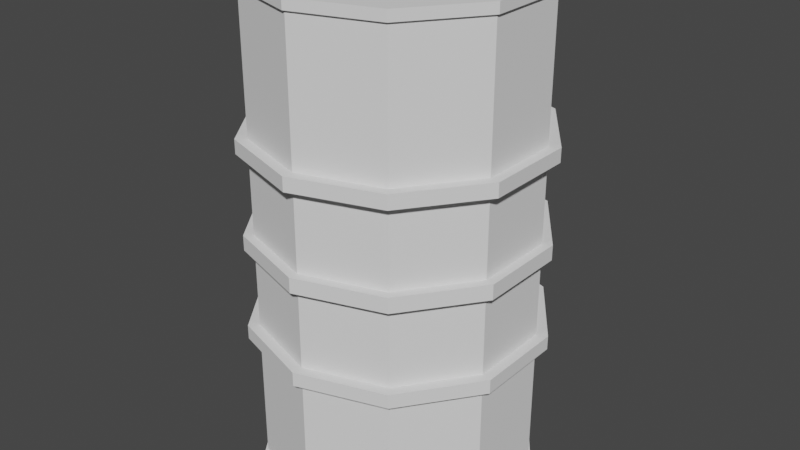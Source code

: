# Source: BarrelMetal1.blend  (saved by Blender 3.1.7; exported with 4.5.12 LTS)
import bpy
from mathutils import Matrix  # noqa: F401  (used for matrix-valued properties, if any)

bpy.ops.wm.read_factory_settings(use_empty=True)
scene = bpy.context.scene
scene.name = 'Scene'

# ---- collections
col_collection = bpy.data.collections.new('Collection'); scene.collection.children.link(col_collection)

# ---- world
world_world = bpy.data.worlds.new('World'); scene.world = world_world
world_world.use_nodes = True; world_world.node_tree.nodes.clear()
_N = world_world.node_tree.nodes; _L = world_world.node_tree.links
n0 = _N.new('ShaderNodeOutputWorld'); n0.name = 'World Output'; n0.location = (300, 300)
n1 = _N.new('ShaderNodeBackground'); n1.name = 'Background'; n1.location = (10, 300)
n1.inputs[0].default_value = (0.05088, 0.05088, 0.05088, 1.0)
_L.new(n1.outputs[0], n0.inputs[0])
n0.is_active_output = True
world_world.color = (0.05088, 0.05088, 0.05088)
world_world.use_sun_shadow = False
world_world.sun_shadow_jitter_overblur = 0.0

# ---- meshes
me_cylinder = bpy.data.meshes.new('Cylinder')
me_cylinder.from_pydata([(3.062e-09, 0.9023, 1.246), (0.5303, 0.73, 1.246), (0.8581, 0.2788, 1.246), (0.8581, -0.2788, 1.246), (0.5303, -0.73, 1.246), (-7.977e-08, -0.9023, 1.246), (-0.5303, -0.73, 1.246), (-0.8581, -0.2788, 1.246), (-0.8581, 0.2788, 1.246), (-0.5303, 0.73, 1.246), (0.5878, 0.809, 1.246), (0.0, 1.0, 1.246), (0.9511, 0.309, 1.246), (0.9511, -0.309, 1.246), (0.5878, -0.809, 1.246), (-8.742e-08, -1.0, 1.246), (-0.5878, -0.809, 1.246), (-0.9511, -0.309, 1.246), (-0.9511, 0.309, 1.246), (-0.5878, 0.809, 1.246), (0.5303, 0.73, 1.187), (6.104e-09, 0.9023, 1.187), (0.8581, 0.2788, 1.187), (0.8581, -0.2788, 1.187), (0.5303, -0.73, 1.187), (-7.673e-08, -0.9023, 1.187), (-0.5303, -0.73, 1.187), (-0.8581, -0.2788, 1.187), (-0.8581, 0.2788, 1.187), (-0.5303, 0.73, 1.187), (0.0, 1.0, 1.195), (0.5878, 0.809, 1.195), (0.9511, 0.309, 1.195), (0.9511, -0.309, 1.195), (0.5878, -0.809, 1.195), (-8.742e-08, -1.0, 1.195), (-0.5878, -0.809, 1.195), (-0.9511, -0.309, 1.195), (-0.9511, 0.309, 1.195), (-0.5878, 0.809, 1.195), (0.5994, 0.825, 1.246), (5.892e-11, 1.02, 1.246), (5.892e-11, 1.02, 1.194), (0.9699, 0.3151, 1.246), (0.9699, -0.3151, 1.246), (0.5994, -0.825, 1.246), (-8.909e-08, -1.02, 1.246), (-0.5994, -0.825, 1.246), (-0.9699, -0.3151, 1.246), (-0.9699, 0.3151, 1.246), (-0.5994, 0.825, 1.246), (0.5994, 0.825, 1.194), (0.9699, 0.3151, 1.194), (0.9699, -0.3151, 1.194), (0.5994, -0.825, 1.194), (-8.909e-08, -1.02, 1.194), (-0.5994, -0.825, 1.194), (-0.9699, -0.3151, 1.194), (-0.9699, 0.3151, 1.194), (-0.5994, 0.825, 1.194), (0.5878, 0.809, 0.5128), (0.5878, 0.809, 0.4467), (0.9511, 0.309, 0.5128), (0.9511, 0.309, 0.4467), (0.9511, -0.309, 0.5128), (0.9511, -0.309, 0.4467), (0.5878, -0.809, 0.5128), (0.5878, -0.809, 0.4467), (-8.742e-08, -1.0, 0.5128), (-8.742e-08, -1.0, 0.4467), (-0.5878, -0.809, 0.5128), (-0.5878, -0.809, 0.4467), (-0.9511, -0.309, 0.5128), (-0.9511, -0.309, 0.4467), (-0.9511, 0.309, 0.5128), (-0.9511, 0.309, 0.4467), (-0.5878, 0.809, 0.5128), (-0.5878, 0.809, 0.4467), (0.0, 1.0, 0.4467), (0.0, 1.0, 0.5128), (0.6364, 0.8759, 0.5155), (0.6364, 0.8759, 0.444), (1.03, 0.3346, 0.5155), (1.03, 0.3346, 0.444), (1.03, -0.3346, 0.5155), (1.03, -0.3346, 0.444), (0.6364, -0.8759, 0.5155), (0.6364, -0.8759, 0.444), (-9.416e-08, -1.083, 0.5155), (-9.416e-08, -1.083, 0.444), (-0.6364, -0.8759, 0.5155), (-0.6364, -0.8759, 0.444), (-1.03, -0.3346, 0.5155), (-1.03, -0.3346, 0.444), (-1.03, 0.3346, 0.5155), (-1.03, 0.3346, 0.444), (-0.6364, 0.8759, 0.5155), (-0.6364, 0.8759, 0.444), (4.928e-10, 1.083, 0.444), (4.928e-10, 1.083, 0.5155), (0.5878, 0.809, 0.03723), (0.9511, 0.309, 0.03723), (0.9511, -0.309, 0.03723), (0.5878, -0.809, 0.03723), (-8.742e-08, -1.0, 0.03723), (-0.5878, -0.809, 0.03723), (-0.9511, -0.309, 0.03723), (-0.9511, 0.309, 0.03723), (-0.5878, 0.809, 0.03723), (0.0, 1.0, 0.03723), (0.6295, 0.8665, 0.03855), (0.6295, 0.8665, 0.0), (1.019, 0.331, 0.03855), (1.019, 0.331, 0.0), (1.019, -0.331, 0.03855), (1.019, -0.331, 0.0), (0.6295, -0.8665, 0.03855), (0.6295, -0.8665, 0.0), (-9.321e-08, -1.071, 0.03855), (-9.321e-08, -1.071, 0.0), (-0.6295, -0.8665, 0.03855), (-0.6295, -0.8665, 0.0), (-1.019, -0.331, 0.03855), (-1.019, -0.331, 0.0), (-1.019, 0.331, 0.03855), (-1.019, 0.331, 0.0), (-0.6295, 0.8665, 0.03855), (-0.6295, 0.8665, 0.0), (4.234e-10, 1.071, 0.0), (4.234e-10, 1.071, 0.03855), (0.6416, 0.0, 1.198), (0.6375, 0.0, 1.21), (0.6261, 0.0, 1.219), (0.6101, 0.0, 1.223), (0.593, 0.0, 1.222), (0.5789, 0.0, 1.215), (0.5709, 0.0, 1.204), (0.5709, 0.0, 1.193), (0.5789, 0.0, 1.182), (0.593, 0.0, 1.175), (0.6101, 0.0, 1.174), (0.6261, 0.0, 1.178), (0.6375, 0.0, 1.187), (0.5997, 0.1153, 1.198), (0.5965, 0.1127, 1.21), (0.5878, 0.1053, 1.219), (0.5755, 0.09502, 1.223), (0.5624, 0.08406, 1.222), (0.5516, 0.07498, 1.215), (0.5455, 0.06985, 1.204), (0.5455, 0.06985, 1.193), (0.5516, 0.07498, 1.182), (0.5624, 0.08406, 1.175), (0.5755, 0.09502, 1.174), (0.5878, 0.1053, 1.178), (0.5965, 0.1127, 1.187), (0.4934, 0.1767, 1.198), (0.4927, 0.1726, 1.21), (0.4907, 0.1614, 1.219), (0.4879, 0.1456, 1.223), (0.485, 0.1288, 1.222), (0.4825, 0.1149, 1.215), (0.4811, 0.107, 1.204), (0.4811, 0.107, 1.193), (0.4825, 0.1149, 1.182), (0.485, 0.1288, 1.175), (0.4879, 0.1456, 1.174), (0.4907, 0.1614, 1.178), (0.4927, 0.1726, 1.187), (0.3726, 0.1553, 1.198), (0.3746, 0.1518, 1.21), (0.3803, 0.1419, 1.219), (0.3883, 0.128, 1.223), (0.3969, 0.1133, 1.222), (0.4039, 0.101, 1.215), (0.4079, 0.09411, 1.204), (0.4079, 0.09411, 1.193), (0.4039, 0.101, 1.182), (0.3969, 0.1133, 1.175), (0.3883, 0.128, 1.174), (0.3803, 0.1419, 1.178), (0.3746, 0.1518, 1.187), (0.2937, 0.06135, 1.198), (0.2976, 0.05995, 1.21), (0.3083, 0.05605, 1.219), (0.3233, 0.05056, 1.223), (0.3394, 0.04473, 1.222), (0.3526, 0.0399, 1.215), (0.3601, 0.03717, 1.204), (0.3601, 0.03717, 1.193), (0.3526, 0.0399, 1.182), (0.3394, 0.04473, 1.175), (0.3233, 0.05056, 1.174), (0.3083, 0.05605, 1.178), (0.2976, 0.05995, 1.187), (0.2937, -0.06135, 1.198), (0.2976, -0.05995, 1.21), (0.3083, -0.05605, 1.219), (0.3233, -0.05056, 1.223), (0.3394, -0.04473, 1.222), (0.3526, -0.0399, 1.215), (0.3601, -0.03717, 1.204), (0.3601, -0.03717, 1.193), (0.3526, -0.0399, 1.182), (0.3394, -0.04473, 1.175), (0.3233, -0.05056, 1.174), (0.3083, -0.05605, 1.178), (0.2976, -0.05995, 1.187), (0.3726, -0.1553, 1.198), (0.3746, -0.1518, 1.21), (0.3803, -0.1419, 1.219), (0.3883, -0.128, 1.223), (0.3969, -0.1133, 1.222), (0.4039, -0.101, 1.215), (0.4079, -0.09411, 1.204), (0.4079, -0.09411, 1.193), (0.4039, -0.101, 1.182), (0.3969, -0.1133, 1.175), (0.3883, -0.128, 1.174), (0.3803, -0.1419, 1.178), (0.3746, -0.1518, 1.187), (0.4934, -0.1767, 1.198), (0.4927, -0.1726, 1.21), (0.4907, -0.1614, 1.219), (0.4879, -0.1456, 1.223), (0.485, -0.1288, 1.222), (0.4825, -0.1149, 1.215), (0.4811, -0.107, 1.204), (0.4811, -0.107, 1.193), (0.4825, -0.1149, 1.182), (0.485, -0.1288, 1.175), (0.4879, -0.1456, 1.174), (0.4907, -0.1614, 1.178), (0.4927, -0.1726, 1.187), (0.5997, -0.1153, 1.198), (0.5965, -0.1127, 1.21), (0.5878, -0.1053, 1.219), (0.5755, -0.09502, 1.223), (0.5624, -0.08406, 1.222), (0.5516, -0.07498, 1.215), (0.5455, -0.06985, 1.204), (0.5455, -0.06985, 1.193), (0.5516, -0.07498, 1.182), (0.5624, -0.08406, 1.175), (0.5755, -0.09502, 1.174), (0.5878, -0.1053, 1.178), (0.5965, -0.1127, 1.187), (3.062e-09, 0.9023, -1.246), (0.5303, 0.73, -1.246), (0.8581, 0.2788, -1.246), (0.8581, -0.2788, -1.246), (0.5303, -0.73, -1.246), (-7.977e-08, -0.9023, -1.246), (-0.5303, -0.73, -1.246), (-0.8581, -0.2788, -1.246), (-0.8581, 0.2788, -1.246), (-0.5303, 0.73, -1.246), (0.5878, 0.809, -1.246), (0.0, 1.0, -1.246), (0.9511, 0.309, -1.246), (0.9511, -0.309, -1.246), (0.5878, -0.809, -1.246), (-8.742e-08, -1.0, -1.246), (-0.5878, -0.809, -1.246), (-0.9511, -0.309, -1.246), (-0.9511, 0.309, -1.246), (-0.5878, 0.809, -1.246), (0.5303, 0.73, -1.187), (6.104e-09, 0.9023, -1.187), (0.8581, 0.2788, -1.187), (0.8581, -0.2788, -1.187), (0.5303, -0.73, -1.187), (-7.673e-08, -0.9023, -1.187), (-0.5303, -0.73, -1.187), (-0.8581, -0.2788, -1.187), (-0.8581, 0.2788, -1.187), (-0.5303, 0.73, -1.187), (0.0, 1.0, -1.195), (0.5878, 0.809, -1.195), (0.9511, 0.309, -1.195), (0.9511, -0.309, -1.195), (0.5878, -0.809, -1.195), (-8.742e-08, -1.0, -1.195), (-0.5878, -0.809, -1.195), (-0.9511, -0.309, -1.195), (-0.9511, 0.309, -1.195), (-0.5878, 0.809, -1.195), (0.5994, 0.825, -1.246), (5.892e-11, 1.02, -1.246), (5.892e-11, 1.02, -1.194), (0.9699, 0.3151, -1.246), (0.9699, -0.3151, -1.246), (0.5994, -0.825, -1.246), (-8.909e-08, -1.02, -1.246), (-0.5994, -0.825, -1.246), (-0.9699, -0.3151, -1.246), (-0.9699, 0.3151, -1.246), (-0.5994, 0.825, -1.246), (0.5994, 0.825, -1.194), (0.9699, 0.3151, -1.194), (0.9699, -0.3151, -1.194), (0.5994, -0.825, -1.194), (-8.909e-08, -1.02, -1.194), (-0.5994, -0.825, -1.194), (-0.9699, -0.3151, -1.194), (-0.9699, 0.3151, -1.194), (-0.5994, 0.825, -1.194), (0.5878, 0.809, -0.5128), (0.5878, 0.809, -0.4467), (0.9511, 0.309, -0.5128), (0.9511, 0.309, -0.4467), (0.9511, -0.309, -0.5128), (0.9511, -0.309, -0.4467), (0.5878, -0.809, -0.5128), (0.5878, -0.809, -0.4467), (-8.742e-08, -1.0, -0.5128), (-8.742e-08, -1.0, -0.4467), (-0.5878, -0.809, -0.5128), (-0.5878, -0.809, -0.4467), (-0.9511, -0.309, -0.5128), (-0.9511, -0.309, -0.4467), (-0.9511, 0.309, -0.5128), (-0.9511, 0.309, -0.4467), (-0.5878, 0.809, -0.5128), (-0.5878, 0.809, -0.4467), (0.0, 1.0, -0.4467), (0.0, 1.0, -0.5128), (0.6364, 0.8759, -0.5155), (0.6364, 0.8759, -0.444), (1.03, 0.3346, -0.5155), (1.03, 0.3346, -0.444), (1.03, -0.3346, -0.5155), (1.03, -0.3346, -0.444), (0.6364, -0.8759, -0.5155), (0.6364, -0.8759, -0.444), (-9.416e-08, -1.083, -0.5155), (-9.416e-08, -1.083, -0.444), (-0.6364, -0.8759, -0.5155), (-0.6364, -0.8759, -0.444), (-1.03, -0.3346, -0.5155), (-1.03, -0.3346, -0.444), (-1.03, 0.3346, -0.5155), (-1.03, 0.3346, -0.444), (-0.6364, 0.8759, -0.5155), (-0.6364, 0.8759, -0.444), (4.928e-10, 1.083, -0.444), (4.928e-10, 1.083, -0.5155), (0.5878, 0.809, -0.03723), (0.9511, 0.309, -0.03723), (0.9511, -0.309, -0.03723), (0.5878, -0.809, -0.03723), (-8.742e-08, -1.0, -0.03723), (-0.5878, -0.809, -0.03723), (-0.9511, -0.309, -0.03723), (-0.9511, 0.309, -0.03723), (-0.5878, 0.809, -0.03723), (0.0, 1.0, -0.03723), (0.6295, 0.8665, -0.03855), (1.019, 0.331, -0.03855), (1.019, -0.331, -0.03855), (0.6295, -0.8665, -0.03855), (-9.321e-08, -1.071, -0.03855), (-0.6295, -0.8665, -0.03855), (-1.019, -0.331, -0.03855), (-1.019, 0.331, -0.03855), (-0.6295, 0.8665, -0.03855), (4.234e-10, 1.071, -0.03855), (0.6416, 0.0, -1.198), (0.6375, 0.0, -1.21), (0.6261, 0.0, -1.219), (0.6101, 0.0, -1.223), (0.593, 0.0, -1.222), (0.5789, 0.0, -1.215), (0.5709, 0.0, -1.204), (0.5709, 0.0, -1.193), (0.5789, 0.0, -1.182), (0.593, 0.0, -1.175), (0.6101, 0.0, -1.174), (0.6261, 0.0, -1.178), (0.6375, 0.0, -1.187), (0.5997, 0.1153, -1.198), (0.5965, 0.1127, -1.21), (0.5878, 0.1053, -1.219), (0.5755, 0.09502, -1.223), (0.5624, 0.08406, -1.222), (0.5516, 0.07498, -1.215), (0.5455, 0.06985, -1.204), (0.5455, 0.06985, -1.193), (0.5516, 0.07498, -1.182), (0.5624, 0.08406, -1.175), (0.5755, 0.09502, -1.174), (0.5878, 0.1053, -1.178), (0.5965, 0.1127, -1.187), (0.4934, 0.1767, -1.198), (0.4927, 0.1726, -1.21), (0.4907, 0.1614, -1.219), (0.4879, 0.1456, -1.223), (0.485, 0.1288, -1.222), (0.4825, 0.1149, -1.215), (0.4811, 0.107, -1.204), (0.4811, 0.107, -1.193), (0.4825, 0.1149, -1.182), (0.485, 0.1288, -1.175), (0.4879, 0.1456, -1.174), (0.4907, 0.1614, -1.178), (0.4927, 0.1726, -1.187), (0.3726, 0.1553, -1.198), (0.3746, 0.1518, -1.21), (0.3803, 0.1419, -1.219), (0.3883, 0.128, -1.223), (0.3969, 0.1133, -1.222), (0.4039, 0.101, -1.215), (0.4079, 0.09411, -1.204), (0.4079, 0.09411, -1.193), (0.4039, 0.101, -1.182), (0.3969, 0.1133, -1.175), (0.3883, 0.128, -1.174), (0.3803, 0.1419, -1.178), (0.3746, 0.1518, -1.187), (0.2937, 0.06135, -1.198), (0.2976, 0.05995, -1.21), (0.3083, 0.05605, -1.219), (0.3233, 0.05056, -1.223), (0.3394, 0.04473, -1.222), (0.3526, 0.0399, -1.215), (0.3601, 0.03717, -1.204), (0.3601, 0.03717, -1.193), (0.3526, 0.0399, -1.182), (0.3394, 0.04473, -1.175), (0.3233, 0.05056, -1.174), (0.3083, 0.05605, -1.178), (0.2976, 0.05995, -1.187), (0.2937, -0.06135, -1.198), (0.2976, -0.05995, -1.21), (0.3083, -0.05605, -1.219), (0.3233, -0.05056, -1.223), (0.3394, -0.04473, -1.222), (0.3526, -0.0399, -1.215), (0.3601, -0.03717, -1.204), (0.3601, -0.03717, -1.193), (0.3526, -0.0399, -1.182), (0.3394, -0.04473, -1.175), (0.3233, -0.05056, -1.174), (0.3083, -0.05605, -1.178), (0.2976, -0.05995, -1.187), (0.3726, -0.1553, -1.198), (0.3746, -0.1518, -1.21), (0.3803, -0.1419, -1.219), (0.3883, -0.128, -1.223), (0.3969, -0.1133, -1.222), (0.4039, -0.101, -1.215), (0.4079, -0.09411, -1.204), (0.4079, -0.09411, -1.193), (0.4039, -0.101, -1.182), (0.3969, -0.1133, -1.175), (0.3883, -0.128, -1.174), (0.3803, -0.1419, -1.178), (0.3746, -0.1518, -1.187), (0.4934, -0.1767, -1.198), (0.4927, -0.1726, -1.21), (0.4907, -0.1614, -1.219), (0.4879, -0.1456, -1.223), (0.485, -0.1288, -1.222), (0.4825, -0.1149, -1.215), (0.4811, -0.107, -1.204), (0.4811, -0.107, -1.193), (0.4825, -0.1149, -1.182), (0.485, -0.1288, -1.175), (0.4879, -0.1456, -1.174), (0.4907, -0.1614, -1.178), (0.4927, -0.1726, -1.187), (0.5997, -0.1153, -1.198), (0.5965, -0.1127, -1.21), (0.5878, -0.1053, -1.219), (0.5755, -0.09502, -1.223), (0.5624, -0.08406, -1.222), (0.5516, -0.07498, -1.215), (0.5455, -0.06985, -1.204), (0.5455, -0.06985, -1.193), (0.5516, -0.07498, -1.182), (0.5624, -0.08406, -1.175), (0.5755, -0.09502, -1.174), (0.5878, -0.1053, -1.178), (0.5965, -0.1127, -1.187)], [], [(39, 38, 58, 59), (32, 31, 51, 52), (30, 39, 59, 42), (15, 16, 47, 46), (33, 32, 52, 53), (14, 15, 46, 45), (34, 33, 53, 54), (13, 14, 45, 44), (8, 7, 27, 28), (35, 34, 54, 55), (12, 13, 44, 43), (0, 1, 10, 11), (1, 2, 12, 10), (2, 3, 13, 12), (3, 4, 14, 13), (4, 5, 15, 14), (5, 6, 16, 15), (6, 7, 17, 16), (7, 8, 18, 17), (8, 9, 19, 18), (9, 0, 11, 19), (20, 21, 29, 28, 27, 26, 25, 24, 23, 22), (5, 4, 24, 25), (2, 1, 20, 22), (9, 8, 28, 29), (6, 5, 25, 26), (3, 2, 22, 23), (0, 9, 29, 21), (7, 6, 26, 27), (4, 3, 23, 24), (1, 0, 21, 20), (76, 39, 30, 79), (74, 38, 39, 76), (72, 37, 38, 74), (70, 36, 37, 72), (68, 35, 36, 70), (66, 34, 35, 68), (64, 33, 34, 66), (62, 32, 33, 64), (60, 31, 32, 62), (79, 30, 31, 60), (42, 41, 40, 51), (51, 40, 43, 52), (52, 43, 44, 53), (53, 44, 45, 54), (54, 45, 46, 55), (55, 46, 47, 56), (56, 47, 48, 57), (57, 48, 49, 58), (58, 49, 50, 59), (59, 50, 41, 42), (16, 17, 48, 47), (11, 10, 40, 41), (31, 30, 42, 51), (17, 18, 49, 48), (38, 37, 57, 58), (37, 36, 56, 57), (18, 19, 50, 49), (10, 12, 43, 40), (36, 35, 55, 56), (19, 11, 41, 50), (109, 78, 61, 100), (79, 60, 80, 99), (100, 61, 63, 101), (69, 67, 87, 89), (101, 63, 65, 102), (72, 74, 94, 92), (102, 65, 67, 103), (61, 78, 98, 81), (103, 67, 69, 104), (64, 66, 86, 84), (104, 69, 71, 105), (75, 73, 93, 95), (105, 71, 73, 106), (67, 65, 85, 87), (106, 73, 75, 107), (70, 72, 92, 90), (107, 75, 77, 108), (62, 64, 84, 82), (108, 77, 78, 109), (73, 71, 91, 93), (98, 99, 80, 81), (81, 80, 82, 83), (83, 82, 84, 85), (85, 84, 86, 87), (87, 86, 88, 89), (89, 88, 90, 91), (91, 90, 92, 93), (93, 92, 94, 95), (95, 94, 96, 97), (97, 96, 99, 98), (77, 75, 95, 97), (66, 68, 88, 86), (63, 61, 81, 83), (74, 76, 96, 94), (71, 69, 89, 91), (60, 62, 82, 80), (78, 77, 97, 98), (68, 70, 90, 88), (65, 63, 83, 85), (76, 79, 99, 96), (102, 103, 116, 114), (103, 104, 118, 116), (104, 105, 120, 118), (105, 106, 122, 120), (106, 107, 124, 122), (109, 100, 110, 129), (107, 108, 126, 124), (100, 101, 112, 110), (108, 109, 129, 126), (101, 102, 114, 112), (127, 126, 129, 128), (125, 124, 126, 127), (123, 122, 124, 125), (121, 120, 122, 123), (119, 118, 120, 121), (117, 116, 118, 119), (115, 114, 116, 117), (113, 112, 114, 115), (111, 110, 112, 113), (128, 129, 110, 111), (130, 143, 144, 131), (131, 144, 145, 132), (132, 145, 146, 133), (133, 146, 147, 134), (134, 147, 148, 135), (135, 148, 149, 136), (136, 149, 150, 137), (137, 150, 151, 138), (138, 151, 152, 139), (139, 152, 153, 140), (140, 153, 154, 141), (141, 154, 155, 142), (142, 155, 143, 130), (143, 156, 157, 144), (144, 157, 158, 145), (145, 158, 159, 146), (146, 159, 160, 147), (147, 160, 161, 148), (148, 161, 162, 149), (149, 162, 163, 150), (150, 163, 164, 151), (151, 164, 165, 152), (152, 165, 166, 153), (153, 166, 167, 154), (154, 167, 168, 155), (155, 168, 156, 143), (156, 169, 170, 157), (157, 170, 171, 158), (158, 171, 172, 159), (159, 172, 173, 160), (160, 173, 174, 161), (161, 174, 175, 162), (162, 175, 176, 163), (163, 176, 177, 164), (164, 177, 178, 165), (165, 178, 179, 166), (166, 179, 180, 167), (167, 180, 181, 168), (168, 181, 169, 156), (169, 182, 183, 170), (170, 183, 184, 171), (171, 184, 185, 172), (172, 185, 186, 173), (173, 186, 187, 174), (174, 187, 188, 175), (175, 188, 189, 176), (176, 189, 190, 177), (177, 190, 191, 178), (178, 191, 192, 179), (179, 192, 193, 180), (180, 193, 194, 181), (181, 194, 182, 169), (182, 195, 196, 183), (183, 196, 197, 184), (184, 197, 198, 185), (185, 198, 199, 186), (186, 199, 200, 187), (187, 200, 201, 188), (188, 201, 202, 189), (189, 202, 203, 190), (190, 203, 204, 191), (191, 204, 205, 192), (192, 205, 206, 193), (193, 206, 207, 194), (194, 207, 195, 182), (195, 208, 209, 196), (196, 209, 210, 197), (197, 210, 211, 198), (198, 211, 212, 199), (199, 212, 213, 200), (200, 213, 214, 201), (201, 214, 215, 202), (202, 215, 216, 203), (203, 216, 217, 204), (204, 217, 218, 205), (205, 218, 219, 206), (206, 219, 220, 207), (207, 220, 208, 195), (208, 221, 222, 209), (209, 222, 223, 210), (210, 223, 224, 211), (211, 224, 225, 212), (212, 225, 226, 213), (213, 226, 227, 214), (214, 227, 228, 215), (215, 228, 229, 216), (216, 229, 230, 217), (217, 230, 231, 218), (218, 231, 232, 219), (219, 232, 233, 220), (220, 233, 221, 208), (221, 234, 235, 222), (222, 235, 236, 223), (223, 236, 237, 224), (224, 237, 238, 225), (225, 238, 239, 226), (226, 239, 240, 227), (227, 240, 241, 228), (228, 241, 242, 229), (229, 242, 243, 230), (230, 243, 244, 231), (231, 244, 245, 232), (232, 245, 246, 233), (233, 246, 234, 221), (234, 130, 131, 235), (235, 131, 132, 236), (236, 132, 133, 237), (237, 133, 134, 238), (238, 134, 135, 239), (239, 135, 136, 240), (240, 136, 137, 241), (241, 137, 138, 242), (242, 138, 139, 243), (243, 139, 140, 244), (244, 140, 141, 245), (245, 141, 142, 246), (246, 142, 130, 234), (286, 306, 305, 285), (279, 299, 298, 278), (277, 289, 306, 286), (262, 293, 294, 263), (280, 300, 299, 279), (261, 292, 293, 262), (281, 301, 300, 280), (260, 291, 292, 261), (255, 275, 274, 254), (282, 302, 301, 281), (259, 290, 291, 260), (247, 258, 257, 248), (248, 257, 259, 249), (249, 259, 260, 250), (250, 260, 261, 251), (251, 261, 262, 252), (252, 262, 263, 253), (253, 263, 264, 254), (254, 264, 265, 255), (255, 265, 266, 256), (256, 266, 258, 247), (267, 269, 270, 271, 272, 273, 274, 275, 276, 268), (252, 272, 271, 251), (249, 269, 267, 248), (256, 276, 275, 255), (253, 273, 272, 252), (250, 270, 269, 249), (247, 268, 276, 256), (254, 274, 273, 253), (251, 271, 270, 250), (248, 267, 268, 247), (323, 326, 277, 286), (321, 323, 286, 285), (319, 321, 285, 284), (317, 319, 284, 283), (315, 317, 283, 282), (313, 315, 282, 281), (311, 313, 281, 280), (309, 311, 280, 279), (307, 309, 279, 278), (326, 307, 278, 277), (289, 298, 287, 288), (298, 299, 290, 287), (299, 300, 291, 290), (300, 301, 292, 291), (301, 302, 293, 292), (302, 303, 294, 293), (303, 304, 295, 294), (304, 305, 296, 295), (305, 306, 297, 296), (306, 289, 288, 297), (263, 294, 295, 264), (258, 288, 287, 257), (278, 298, 289, 277), (264, 295, 296, 265), (285, 305, 304, 284), (284, 304, 303, 283), (265, 296, 297, 266), (257, 287, 290, 259), (283, 303, 302, 282), (266, 297, 288, 258), (356, 347, 308, 325), (326, 346, 327, 307), (347, 348, 310, 308), (316, 336, 334, 314), (348, 349, 312, 310), (319, 339, 341, 321), (349, 350, 314, 312), (308, 328, 345, 325), (350, 351, 316, 314), (311, 331, 333, 313), (351, 352, 318, 316), (322, 342, 340, 320), (352, 353, 320, 318), (314, 334, 332, 312), (353, 354, 322, 320), (317, 337, 339, 319), (354, 355, 324, 322), (309, 329, 331, 311), (355, 356, 325, 324), (320, 340, 338, 318), (345, 328, 327, 346), (328, 330, 329, 327), (330, 332, 331, 329), (332, 334, 333, 331), (334, 336, 335, 333), (336, 338, 337, 335), (338, 340, 339, 337), (340, 342, 341, 339), (342, 344, 343, 341), (344, 345, 346, 343), (324, 344, 342, 322), (313, 333, 335, 315), (310, 330, 328, 308), (321, 341, 343, 323), (318, 338, 336, 316), (307, 327, 329, 309), (325, 345, 344, 324), (315, 335, 337, 317), (312, 332, 330, 310), (323, 343, 346, 326), (349, 359, 360, 350), (350, 360, 361, 351), (351, 361, 362, 352), (352, 362, 363, 353), (353, 363, 364, 354), (356, 366, 357, 347), (354, 364, 365, 355), (347, 357, 358, 348), (355, 365, 366, 356), (348, 358, 359, 349), (127, 128, 366, 365), (125, 127, 365, 364), (123, 125, 364, 363), (121, 123, 363, 362), (119, 121, 362, 361), (117, 119, 361, 360), (115, 117, 360, 359), (113, 115, 359, 358), (111, 113, 358, 357), (128, 111, 357, 366), (367, 368, 381, 380), (368, 369, 382, 381), (369, 370, 383, 382), (370, 371, 384, 383), (371, 372, 385, 384), (372, 373, 386, 385), (373, 374, 387, 386), (374, 375, 388, 387), (375, 376, 389, 388), (376, 377, 390, 389), (377, 378, 391, 390), (378, 379, 392, 391), (379, 367, 380, 392), (380, 381, 394, 393), (381, 382, 395, 394), (382, 383, 396, 395), (383, 384, 397, 396), (384, 385, 398, 397), (385, 386, 399, 398), (386, 387, 400, 399), (387, 388, 401, 400), (388, 389, 402, 401), (389, 390, 403, 402), (390, 391, 404, 403), (391, 392, 405, 404), (392, 380, 393, 405), (393, 394, 407, 406), (394, 395, 408, 407), (395, 396, 409, 408), (396, 397, 410, 409), (397, 398, 411, 410), (398, 399, 412, 411), (399, 400, 413, 412), (400, 401, 414, 413), (401, 402, 415, 414), (402, 403, 416, 415), (403, 404, 417, 416), (404, 405, 418, 417), (405, 393, 406, 418), (406, 407, 420, 419), (407, 408, 421, 420), (408, 409, 422, 421), (409, 410, 423, 422), (410, 411, 424, 423), (411, 412, 425, 424), (412, 413, 426, 425), (413, 414, 427, 426), (414, 415, 428, 427), (415, 416, 429, 428), (416, 417, 430, 429), (417, 418, 431, 430), (418, 406, 419, 431), (419, 420, 433, 432), (420, 421, 434, 433), (421, 422, 435, 434), (422, 423, 436, 435), (423, 424, 437, 436), (424, 425, 438, 437), (425, 426, 439, 438), (426, 427, 440, 439), (427, 428, 441, 440), (428, 429, 442, 441), (429, 430, 443, 442), (430, 431, 444, 443), (431, 419, 432, 444), (432, 433, 446, 445), (433, 434, 447, 446), (434, 435, 448, 447), (435, 436, 449, 448), (436, 437, 450, 449), (437, 438, 451, 450), (438, 439, 452, 451), (439, 440, 453, 452), (440, 441, 454, 453), (441, 442, 455, 454), (442, 443, 456, 455), (443, 444, 457, 456), (444, 432, 445, 457), (445, 446, 459, 458), (446, 447, 460, 459), (447, 448, 461, 460), (448, 449, 462, 461), (449, 450, 463, 462), (450, 451, 464, 463), (451, 452, 465, 464), (452, 453, 466, 465), (453, 454, 467, 466), (454, 455, 468, 467), (455, 456, 469, 468), (456, 457, 470, 469), (457, 445, 458, 470), (458, 459, 472, 471), (459, 460, 473, 472), (460, 461, 474, 473), (461, 462, 475, 474), (462, 463, 476, 475), (463, 464, 477, 476), (464, 465, 478, 477), (465, 466, 479, 478), (466, 467, 480, 479), (467, 468, 481, 480), (468, 469, 482, 481), (469, 470, 483, 482), (470, 458, 471, 483), (471, 472, 368, 367), (472, 473, 369, 368), (473, 474, 370, 369), (474, 475, 371, 370), (475, 476, 372, 371), (476, 477, 373, 372), (477, 478, 374, 373), (478, 479, 375, 374), (479, 480, 376, 375), (480, 481, 377, 376), (481, 482, 378, 377), (482, 483, 379, 378), (483, 471, 367, 379)])
_uv = me_cylinder.uv_layers.new(name='UVMap')
_uv.uv.foreach_set('vector', [0.1, 0.9873, 0.2, 0.9873, 0.2, 0.9873, 0.1, 0.9873, 0.8, 0.9873, 0.9, 0.9873, 0.9, 0.9873, 0.8, 0.9873, -7.451e-08, 0.9873, 0.1, 0.9873, 0.1, 0.9873, -7.451e-08, 0.9873, 0.25, 0.01, 0.1089, 0.05584, 0.1089, 0.05584, 0.25, 0.01, 0.7, 0.9873, 0.8, 0.9873, 0.8, 0.9873, 0.7, 0.9873, 0.3911, 0.05584, 0.25, 0.01, 0.25, 0.01, 0.3911, 0.05584, 0.6, 0.9873, 0.7, 0.9873, 0.7, 0.9873, 0.6, 0.9873, 0.4783, 0.1758, 0.3911, 0.05584, 0.3911, 0.05584, 0.4783, 0.1758, 0.04405, 0.3169, 0.04405, 0.1831, 0.04405, 0.1831, 0.04405, 0.3169, 0.5, 0.9873, 0.6, 0.9873, 0.6, 0.9873, 0.5, 0.9873, 0.4783, 0.3242, 0.4783, 0.1758, 0.4783, 0.1758, 0.4783, 0.3242, 0.25, 0.4665, 0.3773, 0.4252, 0.3911, 0.4442, 0.25, 0.49, 0.3773, 0.4252, 0.4559, 0.3169, 0.4783, 0.3242, 0.3911, 0.4442, 0.4559, 0.3169, 0.4559, 0.1831, 0.4783, 0.1758, 0.4783, 0.3242, 0.4559, 0.1831, 0.3773, 0.07481, 0.3911, 0.05584, 0.4783, 0.1758, 0.3773, 0.07481, 0.25, 0.03345, 0.25, 0.01, 0.3911, 0.05584, 0.25, 0.03345, 0.1227, 0.07481, 0.1089, 0.05584, 0.25, 0.01, 0.1227, 0.07481, 0.04405, 0.1831, 0.02175, 0.1758, 0.1089, 0.05584, 0.04405, 0.1831, 0.04405, 0.3169, 0.02175, 0.3242, 0.02175, 0.1758, 0.04405, 0.3169, 0.1227, 0.4252, 0.1089, 0.4442, 0.02175, 0.3242, 0.1227, 0.4252, 0.25, 0.4665, 0.25, 0.49, 0.1089, 0.4442, 0.3773, 0.4252, 0.25, 0.4665, 0.1227, 0.4252, 0.04405, 0.3169, 0.04405, 0.1831, 0.1227, 0.07481, 0.25, 0.03345, 0.3773, 0.07481, 0.4559, 0.1831, 0.4559, 0.3169, 0.25, 0.03345, 0.3773, 0.07481, 0.3773, 0.07481, 0.25, 0.03345, 0.4559, 0.3169, 0.3773, 0.4252, 0.3773, 0.4252, 0.4559, 0.3169, 0.1227, 0.4252, 0.04405, 0.3169, 0.04405, 0.3169, 0.1227, 0.4252, 0.1227, 0.07481, 0.25, 0.03345, 0.25, 0.03345, 0.1227, 0.07481, 0.4559, 0.1831, 0.4559, 0.3169, 0.4559, 0.3169, 0.4559, 0.1831, 0.25, 0.4665, 0.1227, 0.4252, 0.1227, 0.4252, 0.25, 0.4665, 0.04405, 0.1831, 0.1227, 0.07481, 0.1227, 0.07481, 0.04405, 0.1831, 0.3773, 0.07481, 0.4559, 0.1831, 0.4559, 0.1831, 0.3773, 0.07481, 0.3773, 0.4252, 0.25, 0.4665, 0.25, 0.4665, 0.3773, 0.4252, 0.1, 0.837, 0.1, 0.9873, -7.451e-08, 0.9873, -7.451e-08, 0.837, 0.2, 0.837, 0.2, 0.9873, 0.1, 0.9873, 0.1, 0.837, 0.3, 0.837, 0.3, 0.9873, 0.2, 0.9873, 0.2, 0.837, 0.4, 0.837, 0.4, 0.9873, 0.3, 0.9873, 0.3, 0.837, 0.5, 0.837, 0.5, 0.9873, 0.4, 0.9873, 0.4, 0.837, 0.6, 0.837, 0.6, 0.9873, 0.5, 0.9873, 0.5, 0.837, 0.7, 0.837, 0.7, 0.9873, 0.6, 0.9873, 0.6, 0.837, 0.8, 0.837, 0.8, 0.9873, 0.7, 0.9873, 0.7, 0.837, 0.9, 0.837, 0.9, 0.9873, 0.8, 0.9873, 0.8, 0.837, 1.0, 0.837, 1.0, 0.9873, 0.9, 0.9873, 0.9, 0.837, 1.0, 0.9873, 1.0, 1.0, 0.9, 1.0, 0.9, 0.9873, 0.9, 0.9873, 0.9, 1.0, 0.8, 1.0, 0.8, 0.9873, 0.8, 0.9873, 0.8, 1.0, 0.7, 1.0, 0.7, 0.9873, 0.7, 0.9873, 0.7, 1.0, 0.6, 1.0, 0.6, 0.9873, 0.6, 0.9873, 0.6, 1.0, 0.5, 1.0, 0.5, 0.9873, 0.5, 0.9873, 0.5, 1.0, 0.4, 1.0, 0.4, 0.9873, 0.4, 0.9873, 0.4, 1.0, 0.3, 1.0, 0.3, 0.9873, 0.3, 0.9873, 0.3, 1.0, 0.2, 1.0, 0.2, 0.9873, 0.2, 0.9873, 0.2, 1.0, 0.1, 1.0, 0.1, 0.9873, 0.1, 0.9873, 0.1, 1.0, -7.451e-08, 1.0, -7.451e-08, 0.9873, 0.1089, 0.05584, 0.02175, 0.1758, 0.02175, 0.1758, 0.1089, 0.05584, 0.25, 0.49, 0.3911, 0.4442, 0.3911, 0.4442, 0.25, 0.49, 0.9, 0.9873, 1.0, 0.9873, 1.0, 0.9873, 0.9, 0.9873, 0.02175, 0.1758, 0.02175, 0.3242, 0.02175, 0.3242, 0.02175, 0.1758, 0.2, 0.9873, 0.3, 0.9873, 0.3, 0.9873, 0.2, 0.9873, 0.3, 0.9873, 0.4, 0.9873, 0.4, 0.9873, 0.3, 0.9873, 0.02175, 0.3242, 0.1089, 0.4442, 0.1089, 0.4442, 0.02175, 0.3242, 0.3911, 0.4442, 0.4783, 0.3242, 0.4783, 0.3242, 0.3911, 0.4442, 0.4, 0.9873, 0.5, 0.9873, 0.5, 0.9873, 0.4, 0.9873, 0.1089, 0.4442, 0.25, 0.49, 0.25, 0.49, 0.1089, 0.4442, 1.0, 0.7507, 1.0, 0.7579, 0.9, 0.7579, 0.9, 0.7507, 1.0, 0.837, 0.9, 0.837, 0.9, 0.837, 1.0, 0.837, 0.9, 0.7507, 0.9, 0.7579, 0.8, 0.7579, 0.8, 0.7507, 0.5, 0.7579, 0.6, 0.7579, 0.6, 0.7579, 0.5, 0.7579, 0.8, 0.7507, 0.8, 0.7579, 0.7, 0.7579, 0.7, 0.7507, 0.3, 0.837, 0.2, 0.837, 0.2, 0.837, 0.3, 0.837, 0.7, 0.7507, 0.7, 0.7579, 0.6, 0.7579, 0.6, 0.7507, 0.9, 0.7579, 1.0, 0.7579, 1.0, 0.7579, 0.9, 0.7579, 0.6, 0.7507, 0.6, 0.7579, 0.5, 0.7579, 0.5, 0.7507, 0.7, 0.837, 0.6, 0.837, 0.6, 0.837, 0.7, 0.837, 0.5, 0.7507, 0.5, 0.7579, 0.4, 0.7579, 0.4, 0.7507, 0.2, 0.7579, 0.3, 0.7579, 0.3, 0.7579, 0.2, 0.7579, 0.4, 0.7507, 0.4, 0.7579, 0.3, 0.7579, 0.3, 0.7507, 0.6, 0.7579, 0.7, 0.7579, 0.7, 0.7579, 0.6, 0.7579, 0.3, 0.7507, 0.3, 0.7579, 0.2, 0.7579, 0.2, 0.7507, 0.4, 0.837, 0.3, 0.837, 0.3, 0.837, 0.4, 0.837, 0.2, 0.7507, 0.2, 0.7579, 0.1, 0.7579, 0.1, 0.7507, 0.8, 0.837, 0.7, 0.837, 0.7, 0.837, 0.8, 0.837, 0.1, 0.7507, 0.1, 0.7579, -7.451e-08, 0.7579, -7.451e-08, 0.7507, 0.3, 0.7579, 0.4, 0.7579, 0.4, 0.7579, 0.3, 0.7579, 1.0, 0.7579, 1.0, 0.837, 0.9, 0.837, 0.9, 0.7579, 0.9, 0.7579, 0.9, 0.837, 0.8, 0.837, 0.8, 0.7579, 0.8, 0.7579, 0.8, 0.837, 0.7, 0.837, 0.7, 0.7579, 0.7, 0.7579, 0.7, 0.837, 0.6, 0.837, 0.6, 0.7579, 0.6, 0.7579, 0.6, 0.837, 0.5, 0.837, 0.5, 0.7579, 0.5, 0.7579, 0.5, 0.837, 0.4, 0.837, 0.4, 0.7579, 0.4, 0.7579, 0.4, 0.837, 0.3, 0.837, 0.3, 0.7579, 0.3, 0.7579, 0.3, 0.837, 0.2, 0.837, 0.2, 0.7579, 0.2, 0.7579, 0.2, 0.837, 0.1, 0.837, 0.1, 0.7579, 0.1, 0.7579, 0.1, 0.837, -7.451e-08, 0.837, -7.451e-08, 0.7579, 0.1, 0.7579, 0.2, 0.7579, 0.2, 0.7579, 0.1, 0.7579, 0.6, 0.837, 0.5, 0.837, 0.5, 0.837, 0.6, 0.837, 0.8, 0.7579, 0.9, 0.7579, 0.9, 0.7579, 0.8, 0.7579, 0.2, 0.837, 0.1, 0.837, 0.1, 0.837, 0.2, 0.837, 0.4, 0.7579, 0.5, 0.7579, 0.5, 0.7579, 0.4, 0.7579, 0.9, 0.837, 0.8, 0.837, 0.8, 0.837, 0.9, 0.837, -7.451e-08, 0.7579, 0.1, 0.7579, 0.1, 0.7579, -7.451e-08, 0.7579, 0.5, 0.837, 0.4, 0.837, 0.4, 0.837, 0.5, 0.837, 0.7, 0.7579, 0.8, 0.7579, 0.8, 0.7579, 0.7, 0.7579, 0.1, 0.837, -7.451e-08, 0.837, -7.451e-08, 0.837, 0.1, 0.837, 0.7, 0.7507, 0.6, 0.7507, 0.6, 0.7507, 0.7, 0.7507, 0.6, 0.7507, 0.5, 0.7507, 0.5, 0.7507, 0.6, 0.7507, 0.5, 0.7507, 0.4, 0.7507, 0.4, 0.7507, 0.5, 0.7507, 0.4, 0.7507, 0.3, 0.7507, 0.3, 0.7507, 0.4, 0.7507, 0.3, 0.7507, 0.2, 0.7507, 0.2, 0.7507, 0.3, 0.7507, 1.0, 0.7507, 0.9, 0.7507, 0.9, 0.7507, 1.0, 0.7507, 0.2, 0.7507, 0.1, 0.7507, 0.1, 0.7507, 0.2, 0.7507, 0.9, 0.7507, 0.8, 0.7507, 0.8, 0.7507, 0.9, 0.7507, 0.1, 0.7507, -7.451e-08, 0.7507, -7.451e-08, 0.7507, 0.1, 0.7507, 0.8, 0.7507, 0.7, 0.7507, 0.7, 0.7507, 0.8, 0.7507, 0.1, 0.75, 0.1, 0.7507, -7.451e-08, 0.7507, -7.451e-08, 0.75, 0.2, 0.75, 0.2, 0.7507, 0.1, 0.7507, 0.1, 0.75, 0.3, 0.75, 0.3, 0.7507, 0.2, 0.7507, 0.2, 0.75, 0.4, 0.75, 0.4, 0.7507, 0.3, 0.7507, 0.3, 0.75, 0.5, 0.75, 0.5, 0.7507, 0.4, 0.7507, 0.4, 0.75, 0.6, 0.75, 0.6, 0.7507, 0.5, 0.7507, 0.5, 0.75, 0.7, 0.75, 0.7, 0.7507, 0.6, 0.7507, 0.6, 0.75, 0.8, 0.75, 0.8, 0.7507, 0.7, 0.7507, 0.7, 0.75, 0.9, 0.75, 0.9, 0.7507, 0.8, 0.7507, 0.8, 0.75, 1.0, 0.75, 1.0, 0.7507, 0.9, 0.7507, 0.9, 0.75, 0.5556, 0.5385, 0.6667, 0.5385, 0.6667, 0.6154, 0.5556, 0.6154, 0.5556, 0.6154, 0.6667, 0.6154, 0.6667, 0.6923, 0.5556, 0.6923, 0.5556, 0.6923, 0.6667, 0.6923, 0.6667, 0.7692, 0.5556, 0.7692, 0.5556, 0.7692, 0.6667, 0.7692, 0.6667, 0.8462, 0.5556, 0.8462, 0.5556, 0.8462, 0.6667, 0.8462, 0.6667, 0.9231, 0.5556, 0.9231, 0.5556, 0.9231, 0.6667, 0.9231, 0.6667, 1.0, 0.5556, 1.0, 0.5556, -2.22e-16, 0.6667, -2.22e-16, 0.6667, 0.07692, 0.5556, 0.07692, 0.5556, 0.07692, 0.6667, 0.07692, 0.6667, 0.1538, 0.5556, 0.1538, 0.5556, 0.1538, 0.6667, 0.1538, 0.6667, 0.2308, 0.5556, 0.2308, 0.5556, 0.2308, 0.6667, 0.2308, 0.6667, 0.3077, 0.5556, 0.3077, 0.5556, 0.3077, 0.6667, 0.3077, 0.6667, 0.3846, 0.5556, 0.3846, 0.5556, 0.3846, 0.6667, 0.3846, 0.6667, 0.4615, 0.5556, 0.4615, 0.5556, 0.4615, 0.6667, 0.4615, 0.6667, 0.5385, 0.5556, 0.5385, 0.6667, 0.5385, 0.7778, 0.5385, 0.7778, 0.6154, 0.6667, 0.6154, 0.6667, 0.6154, 0.7778, 0.6154, 0.7778, 0.6923, 0.6667, 0.6923, 0.6667, 0.6923, 0.7778, 0.6923, 0.7778, 0.7692, 0.6667, 0.7692, 0.6667, 0.7692, 0.7778, 0.7692, 0.7778, 0.8462, 0.6667, 0.8462, 0.6667, 0.8462, 0.7778, 0.8462, 0.7778, 0.9231, 0.6667, 0.9231, 0.6667, 0.9231, 0.7778, 0.9231, 0.7778, 1.0, 0.6667, 1.0, 0.6667, -2.22e-16, 0.7778, -2.22e-16, 0.7778, 0.07692, 0.6667, 0.07692, 0.6667, 0.07692, 0.7778, 0.07692, 0.7778, 0.1538, 0.6667, 0.1538, 0.6667, 0.1538, 0.7778, 0.1538, 0.7778, 0.2308, 0.6667, 0.2308, 0.6667, 0.2308, 0.7778, 0.2308, 0.7778, 0.3077, 0.6667, 0.3077, 0.6667, 0.3077, 0.7778, 0.3077, 0.7778, 0.3846, 0.6667, 0.3846, 0.6667, 0.3846, 0.7778, 0.3846, 0.7778, 0.4615, 0.6667, 0.4615, 0.6667, 0.4615, 0.7778, 0.4615, 0.7778, 0.5385, 0.6667, 0.5385, 0.7778, 0.5385, 0.8889, 0.5385, 0.8889, 0.6154, 0.7778, 0.6154, 0.7778, 0.6154, 0.8889, 0.6154, 0.8889, 0.6923, 0.7778, 0.6923, 0.7778, 0.6923, 0.8889, 0.6923, 0.8889, 0.7692, 0.7778, 0.7692, 0.7778, 0.7692, 0.8889, 0.7692, 0.8889, 0.8462, 0.7778, 0.8462, 0.7778, 0.8462, 0.8889, 0.8462, 0.8889, 0.9231, 0.7778, 0.9231, 0.7778, 0.9231, 0.8889, 0.9231, 0.8889, 1.0, 0.7778, 1.0, 0.7778, -2.22e-16, 0.8889, -2.22e-16, 0.8889, 0.07692, 0.7778, 0.07692, 0.7778, 0.07692, 0.8889, 0.07692, 0.8889, 0.1538, 0.7778, 0.1538, 0.7778, 0.1538, 0.8889, 0.1538, 0.8889, 0.2308, 0.7778, 0.2308, 0.7778, 0.2308, 0.8889, 0.2308, 0.8889, 0.3077, 0.7778, 0.3077, 0.7778, 0.3077, 0.8889, 0.3077, 0.8889, 0.3846, 0.7778, 0.3846, 0.7778, 0.3846, 0.8889, 0.3846, 0.8889, 0.4615, 0.7778, 0.4615, 0.7778, 0.4615, 0.8889, 0.4615, 0.8889, 0.5385, 0.7778, 0.5385, 0.8889, 0.5385, 1.0, 0.5385, 1.0, 0.6154, 0.8889, 0.6154, 0.8889, 0.6154, 1.0, 0.6154, 1.0, 0.6923, 0.8889, 0.6923, 0.8889, 0.6923, 1.0, 0.6923, 1.0, 0.7692, 0.8889, 0.7692, 0.8889, 0.7692, 1.0, 0.7692, 1.0, 0.8462, 0.8889, 0.8462, 0.8889, 0.8462, 1.0, 0.8462, 1.0, 0.9231, 0.8889, 0.9231, 0.8889, 0.9231, 1.0, 0.9231, 1.0, 1.0, 0.8889, 1.0, 0.8889, -2.22e-16, 1.0, -2.22e-16, 1.0, 0.07692, 0.8889, 0.07692, 0.8889, 0.07692, 1.0, 0.07692, 1.0, 0.1538, 0.8889, 0.1538, 0.8889, 0.1538, 1.0, 0.1538, 1.0, 0.2308, 0.8889, 0.2308, 0.8889, 0.2308, 1.0, 0.2308, 1.0, 0.3077, 0.8889, 0.3077, 0.8889, 0.3077, 1.0, 0.3077, 1.0, 0.3846, 0.8889, 0.3846, 0.8889, 0.3846, 1.0, 0.3846, 1.0, 0.4615, 0.8889, 0.4615, 0.8889, 0.4615, 1.0, 0.4615, 1.0, 0.5385, 0.8889, 0.5385, 2.22e-16, 0.5385, 0.1111, 0.5385, 0.1111, 0.6154, 2.22e-16, 0.6154, 2.22e-16, 0.6154, 0.1111, 0.6154, 0.1111, 0.6923, 2.22e-16, 0.6923, 2.22e-16, 0.6923, 0.1111, 0.6923, 0.1111, 0.7692, 2.22e-16, 0.7692, 2.22e-16, 0.7692, 0.1111, 0.7692, 0.1111, 0.8462, 2.22e-16, 0.8462, 2.22e-16, 0.8462, 0.1111, 0.8462, 0.1111, 0.9231, 2.22e-16, 0.9231, 2.22e-16, 0.9231, 0.1111, 0.9231, 0.1111, 1.0, 2.22e-16, 1.0, 2.22e-16, -2.22e-16, 0.1111, -2.22e-16, 0.1111, 0.07692, 2.22e-16, 0.07692, 2.22e-16, 0.07692, 0.1111, 0.07692, 0.1111, 0.1538, 2.22e-16, 0.1538, 2.22e-16, 0.1538, 0.1111, 0.1538, 0.1111, 0.2308, 2.22e-16, 0.2308, 2.22e-16, 0.2308, 0.1111, 0.2308, 0.1111, 0.3077, 2.22e-16, 0.3077, 2.22e-16, 0.3077, 0.1111, 0.3077, 0.1111, 0.3846, 2.22e-16, 0.3846, 2.22e-16, 0.3846, 0.1111, 0.3846, 0.1111, 0.4615, 2.22e-16, 0.4615, 2.22e-16, 0.4615, 0.1111, 0.4615, 0.1111, 0.5385, 2.22e-16, 0.5385, 0.1111, 0.5385, 0.2222, 0.5385, 0.2222, 0.6154, 0.1111, 0.6154, 0.1111, 0.6154, 0.2222, 0.6154, 0.2222, 0.6923, 0.1111, 0.6923, 0.1111, 0.6923, 0.2222, 0.6923, 0.2222, 0.7692, 0.1111, 0.7692, 0.1111, 0.7692, 0.2222, 0.7692, 0.2222, 0.8462, 0.1111, 0.8462, 0.1111, 0.8462, 0.2222, 0.8462, 0.2222, 0.9231, 0.1111, 0.9231, 0.1111, 0.9231, 0.2222, 0.9231, 0.2222, 1.0, 0.1111, 1.0, 0.1111, -2.22e-16, 0.2222, -2.22e-16, 0.2222, 0.07692, 0.1111, 0.07692, 0.1111, 0.07692, 0.2222, 0.07692, 0.2222, 0.1538, 0.1111, 0.1538, 0.1111, 0.1538, 0.2222, 0.1538, 0.2222, 0.2308, 0.1111, 0.2308, 0.1111, 0.2308, 0.2222, 0.2308, 0.2222, 0.3077, 0.1111, 0.3077, 0.1111, 0.3077, 0.2222, 0.3077, 0.2222, 0.3846, 0.1111, 0.3846, 0.1111, 0.3846, 0.2222, 0.3846, 0.2222, 0.4615, 0.1111, 0.4615, 0.1111, 0.4615, 0.2222, 0.4615, 0.2222, 0.5385, 0.1111, 0.5385, 0.2222, 0.5385, 0.3333, 0.5385, 0.3333, 0.6154, 0.2222, 0.6154, 0.2222, 0.6154, 0.3333, 0.6154, 0.3333, 0.6923, 0.2222, 0.6923, 0.2222, 0.6923, 0.3333, 0.6923, 0.3333, 0.7692, 0.2222, 0.7692, 0.2222, 0.7692, 0.3333, 0.7692, 0.3333, 0.8462, 0.2222, 0.8462, 0.2222, 0.8462, 0.3333, 0.8462, 0.3333, 0.9231, 0.2222, 0.9231, 0.2222, 0.9231, 0.3333, 0.9231, 0.3333, 1.0, 0.2222, 1.0, 0.2222, -2.22e-16, 0.3333, -2.22e-16, 0.3333, 0.07692, 0.2222, 0.07692, 0.2222, 0.07692, 0.3333, 0.07692, 0.3333, 0.1538, 0.2222, 0.1538, 0.2222, 0.1538, 0.3333, 0.1538, 0.3333, 0.2308, 0.2222, 0.2308, 0.2222, 0.2308, 0.3333, 0.2308, 0.3333, 0.3077, 0.2222, 0.3077, 0.2222, 0.3077, 0.3333, 0.3077, 0.3333, 0.3846, 0.2222, 0.3846, 0.2222, 0.3846, 0.3333, 0.3846, 0.3333, 0.4615, 0.2222, 0.4615, 0.2222, 0.4615, 0.3333, 0.4615, 0.3333, 0.5385, 0.2222, 0.5385, 0.3333, 0.5385, 0.4444, 0.5385, 0.4444, 0.6154, 0.3333, 0.6154, 0.3333, 0.6154, 0.4444, 0.6154, 0.4444, 0.6923, 0.3333, 0.6923, 0.3333, 0.6923, 0.4444, 0.6923, 0.4444, 0.7692, 0.3333, 0.7692, 0.3333, 0.7692, 0.4444, 0.7692, 0.4444, 0.8462, 0.3333, 0.8462, 0.3333, 0.8462, 0.4444, 0.8462, 0.4444, 0.9231, 0.3333, 0.9231, 0.3333, 0.9231, 0.4444, 0.9231, 0.4444, 1.0, 0.3333, 1.0, 0.3333, -2.22e-16, 0.4444, -2.22e-16, 0.4444, 0.07692, 0.3333, 0.07692, 0.3333, 0.07692, 0.4444, 0.07692, 0.4444, 0.1538, 0.3333, 0.1538, 0.3333, 0.1538, 0.4444, 0.1538, 0.4444, 0.2308, 0.3333, 0.2308, 0.3333, 0.2308, 0.4444, 0.2308, 0.4444, 0.3077, 0.3333, 0.3077, 0.3333, 0.3077, 0.4444, 0.3077, 0.4444, 0.3846, 0.3333, 0.3846, 0.3333, 0.3846, 0.4444, 0.3846, 0.4444, 0.4615, 0.3333, 0.4615, 0.3333, 0.4615, 0.4444, 0.4615, 0.4444, 0.5385, 0.3333, 0.5385, 0.4444, 0.5385, 0.5556, 0.5385, 0.5556, 0.6154, 0.4444, 0.6154, 0.4444, 0.6154, 0.5556, 0.6154, 0.5556, 0.6923, 0.4444, 0.6923, 0.4444, 0.6923, 0.5556, 0.6923, 0.5556, 0.7692, 0.4444, 0.7692, 0.4444, 0.7692, 0.5556, 0.7692, 0.5556, 0.8462, 0.4444, 0.8462, 0.4444, 0.8462, 0.5556, 0.8462, 0.5556, 0.9231, 0.4444, 0.9231, 0.4444, 0.9231, 0.5556, 0.9231, 0.5556, 1.0, 0.4444, 1.0, 0.4444, -2.22e-16, 0.5556, -2.22e-16, 0.5556, 0.07692, 0.4444, 0.07692, 0.4444, 0.07692, 0.5556, 0.07692, 0.5556, 0.1538, 0.4444, 0.1538, 0.4444, 0.1538, 0.5556, 0.1538, 0.5556, 0.2308, 0.4444, 0.2308, 0.4444, 0.2308, 0.5556, 0.2308, 0.5556, 0.3077, 0.4444, 0.3077, 0.4444, 0.3077, 0.5556, 0.3077, 0.5556, 0.3846, 0.4444, 0.3846, 0.4444, 0.3846, 0.5556, 0.3846, 0.5556, 0.4615, 0.4444, 0.4615, 0.4444, 0.4615, 0.5556, 0.4615, 0.5556, 0.5385, 0.4444, 0.5385, 0.1, 0.9873, 0.1, 0.9873, 0.2, 0.9873, 0.2, 0.9873, 0.8, 0.9873, 0.8, 0.9873, 0.9, 0.9873, 0.9, 0.9873, -7.451e-08, 0.9873, -7.451e-08, 0.9873, 0.1, 0.9873, 0.1, 0.9873, 0.25, 0.01, 0.25, 0.01, 0.1089, 0.05584, 0.1089, 0.05584, 0.7, 0.9873, 0.7, 0.9873, 0.8, 0.9873, 0.8, 0.9873, 0.3911, 0.05584, 0.3911, 0.05584, 0.25, 0.01, 0.25, 0.01, 0.6, 0.9873, 0.6, 0.9873, 0.7, 0.9873, 0.7, 0.9873, 0.4783, 0.1758, 0.4783, 0.1758, 0.3911, 0.05584, 0.3911, 0.05584, 0.04405, 0.3169, 0.04405, 0.3169, 0.04405, 0.1831, 0.04405, 0.1831, 0.5, 0.9873, 0.5, 0.9873, 0.6, 0.9873, 0.6, 0.9873, 0.4783, 0.3242, 0.4783, 0.3242, 0.4783, 0.1758, 0.4783, 0.1758, 0.25, 0.4665, 0.25, 0.49, 0.3911, 0.4442, 0.3773, 0.4252, 0.3773, 0.4252, 0.3911, 0.4442, 0.4783, 0.3242, 0.4559, 0.3169, 0.4559, 0.3169, 0.4783, 0.3242, 0.4783, 0.1758, 0.4559, 0.1831, 0.4559, 0.1831, 0.4783, 0.1758, 0.3911, 0.05584, 0.3773, 0.07481, 0.3773, 0.07481, 0.3911, 0.05584, 0.25, 0.01, 0.25, 0.03345, 0.25, 0.03345, 0.25, 0.01, 0.1089, 0.05584, 0.1227, 0.07481, 0.1227, 0.07481, 0.1089, 0.05584, 0.02175, 0.1758, 0.04405, 0.1831, 0.04405, 0.1831, 0.02175, 0.1758, 0.02175, 0.3242, 0.04405, 0.3169, 0.04405, 0.3169, 0.02175, 0.3242, 0.1089, 0.4442, 0.1227, 0.4252, 0.1227, 0.4252, 0.1089, 0.4442, 0.25, 0.49, 0.25, 0.4665, 0.3773, 0.4252, 0.4559, 0.3169, 0.4559, 0.1831, 0.3773, 0.07481, 0.25, 0.03345, 0.1227, 0.07481, 0.04405, 0.1831, 0.04405, 0.3169, 0.1227, 0.4252, 0.25, 0.4665, 0.25, 0.03345, 0.25, 0.03345, 0.3773, 0.07481, 0.3773, 0.07481, 0.4559, 0.3169, 0.4559, 0.3169, 0.3773, 0.4252, 0.3773, 0.4252, 0.1227, 0.4252, 0.1227, 0.4252, 0.04405, 0.3169, 0.04405, 0.3169, 0.1227, 0.07481, 0.1227, 0.07481, 0.25, 0.03345, 0.25, 0.03345, 0.4559, 0.1831, 0.4559, 0.1831, 0.4559, 0.3169, 0.4559, 0.3169, 0.25, 0.4665, 0.25, 0.4665, 0.1227, 0.4252, 0.1227, 0.4252, 0.04405, 0.1831, 0.04405, 0.1831, 0.1227, 0.07481, 0.1227, 0.07481, 0.3773, 0.07481, 0.3773, 0.07481, 0.4559, 0.1831, 0.4559, 0.1831, 0.3773, 0.4252, 0.3773, 0.4252, 0.25, 0.4665, 0.25, 0.4665, 0.1, 0.837, -7.451e-08, 0.837, -7.451e-08, 0.9873, 0.1, 0.9873, 0.2, 0.837, 0.1, 0.837, 0.1, 0.9873, 0.2, 0.9873, 0.3, 0.837, 0.2, 0.837, 0.2, 0.9873, 0.3, 0.9873, 0.4, 0.837, 0.3, 0.837, 0.3, 0.9873, 0.4, 0.9873, 0.5, 0.837, 0.4, 0.837, 0.4, 0.9873, 0.5, 0.9873, 0.6, 0.837, 0.5, 0.837, 0.5, 0.9873, 0.6, 0.9873, 0.7, 0.837, 0.6, 0.837, 0.6, 0.9873, 0.7, 0.9873, 0.8, 0.837, 0.7, 0.837, 0.7, 0.9873, 0.8, 0.9873, 0.9, 0.837, 0.8, 0.837, 0.8, 0.9873, 0.9, 0.9873, 1.0, 0.837, 0.9, 0.837, 0.9, 0.9873, 1.0, 0.9873, 1.0, 0.9873, 0.9, 0.9873, 0.9, 1.0, 1.0, 1.0, 0.9, 0.9873, 0.8, 0.9873, 0.8, 1.0, 0.9, 1.0, 0.8, 0.9873, 0.7, 0.9873, 0.7, 1.0, 0.8, 1.0, 0.7, 0.9873, 0.6, 0.9873, 0.6, 1.0, 0.7, 1.0, 0.6, 0.9873, 0.5, 0.9873, 0.5, 1.0, 0.6, 1.0, 0.5, 0.9873, 0.4, 0.9873, 0.4, 1.0, 0.5, 1.0, 0.4, 0.9873, 0.3, 0.9873, 0.3, 1.0, 0.4, 1.0, 0.3, 0.9873, 0.2, 0.9873, 0.2, 1.0, 0.3, 1.0, 0.2, 0.9873, 0.1, 0.9873, 0.1, 1.0, 0.2, 1.0, 0.1, 0.9873, -7.451e-08, 0.9873, -7.451e-08, 1.0, 0.1, 1.0, 0.1089, 0.05584, 0.1089, 0.05584, 0.02175, 0.1758, 0.02175, 0.1758, 0.25, 0.49, 0.25, 0.49, 0.3911, 0.4442, 0.3911, 0.4442, 0.9, 0.9873, 0.9, 0.9873, 1.0, 0.9873, 1.0, 0.9873, 0.02175, 0.1758, 0.02175, 0.1758, 0.02175, 0.3242, 0.02175, 0.3242, 0.2, 0.9873, 0.2, 0.9873, 0.3, 0.9873, 0.3, 0.9873, 0.3, 0.9873, 0.3, 0.9873, 0.4, 0.9873, 0.4, 0.9873, 0.02175, 0.3242, 0.02175, 0.3242, 0.1089, 0.4442, 0.1089, 0.4442, 0.3911, 0.4442, 0.3911, 0.4442, 0.4783, 0.3242, 0.4783, 0.3242, 0.4, 0.9873, 0.4, 0.9873, 0.5, 0.9873, 0.5, 0.9873, 0.1089, 0.4442, 0.1089, 0.4442, 0.25, 0.49, 0.25, 0.49, 1.0, 0.7507, 0.9, 0.7507, 0.9, 0.7579, 1.0, 0.7579, 1.0, 0.837, 1.0, 0.837, 0.9, 0.837, 0.9, 0.837, 0.9, 0.7507, 0.8, 0.7507, 0.8, 0.7579, 0.9, 0.7579, 0.5, 0.7579, 0.5, 0.7579, 0.6, 0.7579, 0.6, 0.7579, 0.8, 0.7507, 0.7, 0.7507, 0.7, 0.7579, 0.8, 0.7579, 0.3, 0.837, 0.3, 0.837, 0.2, 0.837, 0.2, 0.837, 0.7, 0.7507, 0.6, 0.7507, 0.6, 0.7579, 0.7, 0.7579, 0.9, 0.7579, 0.9, 0.7579, 1.0, 0.7579, 1.0, 0.7579, 0.6, 0.7507, 0.5, 0.7507, 0.5, 0.7579, 0.6, 0.7579, 0.7, 0.837, 0.7, 0.837, 0.6, 0.837, 0.6, 0.837, 0.5, 0.7507, 0.4, 0.7507, 0.4, 0.7579, 0.5, 0.7579, 0.2, 0.7579, 0.2, 0.7579, 0.3, 0.7579, 0.3, 0.7579, 0.4, 0.7507, 0.3, 0.7507, 0.3, 0.7579, 0.4, 0.7579, 0.6, 0.7579, 0.6, 0.7579, 0.7, 0.7579, 0.7, 0.7579, 0.3, 0.7507, 0.2, 0.7507, 0.2, 0.7579, 0.3, 0.7579, 0.4, 0.837, 0.4, 0.837, 0.3, 0.837, 0.3, 0.837, 0.2, 0.7507, 0.1, 0.7507, 0.1, 0.7579, 0.2, 0.7579, 0.8, 0.837, 0.8, 0.837, 0.7, 0.837, 0.7, 0.837, 0.1, 0.7507, -7.451e-08, 0.7507, -7.451e-08, 0.7579, 0.1, 0.7579, 0.3, 0.7579, 0.3, 0.7579, 0.4, 0.7579, 0.4, 0.7579, 1.0, 0.7579, 0.9, 0.7579, 0.9, 0.837, 1.0, 0.837, 0.9, 0.7579, 0.8, 0.7579, 0.8, 0.837, 0.9, 0.837, 0.8, 0.7579, 0.7, 0.7579, 0.7, 0.837, 0.8, 0.837, 0.7, 0.7579, 0.6, 0.7579, 0.6, 0.837, 0.7, 0.837, 0.6, 0.7579, 0.5, 0.7579, 0.5, 0.837, 0.6, 0.837, 0.5, 0.7579, 0.4, 0.7579, 0.4, 0.837, 0.5, 0.837, 0.4, 0.7579, 0.3, 0.7579, 0.3, 0.837, 0.4, 0.837, 0.3, 0.7579, 0.2, 0.7579, 0.2, 0.837, 0.3, 0.837, 0.2, 0.7579, 0.1, 0.7579, 0.1, 0.837, 0.2, 0.837, 0.1, 0.7579, -7.451e-08, 0.7579, -7.451e-08, 0.837, 0.1, 0.837, 0.1, 0.7579, 0.1, 0.7579, 0.2, 0.7579, 0.2, 0.7579, 0.6, 0.837, 0.6, 0.837, 0.5, 0.837, 0.5, 0.837, 0.8, 0.7579, 0.8, 0.7579, 0.9, 0.7579, 0.9, 0.7579, 0.2, 0.837, 0.2, 0.837, 0.1, 0.837, 0.1, 0.837, 0.4, 0.7579, 0.4, 0.7579, 0.5, 0.7579, 0.5, 0.7579, 0.9, 0.837, 0.9, 0.837, 0.8, 0.837, 0.8, 0.837, -7.451e-08, 0.7579, -7.451e-08, 0.7579, 0.1, 0.7579, 0.1, 0.7579, 0.5, 0.837, 0.5, 0.837, 0.4, 0.837, 0.4, 0.837, 0.7, 0.7579, 0.7, 0.7579, 0.8, 0.7579, 0.8, 0.7579, 0.1, 0.837, 0.1, 0.837, -7.451e-08, 0.837, -7.451e-08, 0.837, 0.7, 0.7507, 0.7, 0.7507, 0.6, 0.7507, 0.6, 0.7507, 0.6, 0.7507, 0.6, 0.7507, 0.5, 0.7507, 0.5, 0.7507, 0.5, 0.7507, 0.5, 0.7507, 0.4, 0.7507, 0.4, 0.7507, 0.4, 0.7507, 0.4, 0.7507, 0.3, 0.7507, 0.3, 0.7507, 0.3, 0.7507, 0.3, 0.7507, 0.2, 0.7507, 0.2, 0.7507, 1.0, 0.7507, 1.0, 0.7507, 0.9, 0.7507, 0.9, 0.7507, 0.2, 0.7507, 0.2, 0.7507, 0.1, 0.7507, 0.1, 0.7507, 0.9, 0.7507, 0.9, 0.7507, 0.8, 0.7507, 0.8, 0.7507, 0.1, 0.7507, 0.1, 0.7507, -7.451e-08, 0.7507, -7.451e-08, 0.7507, 0.8, 0.7507, 0.8, 0.7507, 0.7, 0.7507, 0.7, 0.7507, 0.1, 0.75, -7.451e-08, 0.75, -7.451e-08, 0.7507, 0.1, 0.7507, 0.2, 0.75, 0.1, 0.75, 0.1, 0.7507, 0.2, 0.7507, 0.3, 0.75, 0.2, 0.75, 0.2, 0.7507, 0.3, 0.7507, 0.4, 0.75, 0.3, 0.75, 0.3, 0.7507, 0.4, 0.7507, 0.5, 0.75, 0.4, 0.75, 0.4, 0.7507, 0.5, 0.7507, 0.6, 0.75, 0.5, 0.75, 0.5, 0.7507, 0.6, 0.7507, 0.7, 0.75, 0.6, 0.75, 0.6, 0.7507, 0.7, 0.7507, 0.8, 0.75, 0.7, 0.75, 0.7, 0.7507, 0.8, 0.7507, 0.9, 0.75, 0.8, 0.75, 0.8, 0.7507, 0.9, 0.7507, 1.0, 0.75, 0.9, 0.75, 0.9, 0.7507, 1.0, 0.7507, 0.5556, 0.5385, 0.5556, 0.6154, 0.6667, 0.6154, 0.6667, 0.5385, 0.5556, 0.6154, 0.5556, 0.6923, 0.6667, 0.6923, 0.6667, 0.6154, 0.5556, 0.6923, 0.5556, 0.7692, 0.6667, 0.7692, 0.6667, 0.6923, 0.5556, 0.7692, 0.5556, 0.8462, 0.6667, 0.8462, 0.6667, 0.7692, 0.5556, 0.8462, 0.5556, 0.9231, 0.6667, 0.9231, 0.6667, 0.8462, 0.5556, 0.9231, 0.5556, 1.0, 0.6667, 1.0, 0.6667, 0.9231, 0.5556, -2.22e-16, 0.5556, 0.07692, 0.6667, 0.07692, 0.6667, -2.22e-16, 0.5556, 0.07692, 0.5556, 0.1538, 0.6667, 0.1538, 0.6667, 0.07692, 0.5556, 0.1538, 0.5556, 0.2308, 0.6667, 0.2308, 0.6667, 0.1538, 0.5556, 0.2308, 0.5556, 0.3077, 0.6667, 0.3077, 0.6667, 0.2308, 0.5556, 0.3077, 0.5556, 0.3846, 0.6667, 0.3846, 0.6667, 0.3077, 0.5556, 0.3846, 0.5556, 0.4615, 0.6667, 0.4615, 0.6667, 0.3846, 0.5556, 0.4615, 0.5556, 0.5385, 0.6667, 0.5385, 0.6667, 0.4615, 0.6667, 0.5385, 0.6667, 0.6154, 0.7778, 0.6154, 0.7778, 0.5385, 0.6667, 0.6154, 0.6667, 0.6923, 0.7778, 0.6923, 0.7778, 0.6154, 0.6667, 0.6923, 0.6667, 0.7692, 0.7778, 0.7692, 0.7778, 0.6923, 0.6667, 0.7692, 0.6667, 0.8462, 0.7778, 0.8462, 0.7778, 0.7692, 0.6667, 0.8462, 0.6667, 0.9231, 0.7778, 0.9231, 0.7778, 0.8462, 0.6667, 0.9231, 0.6667, 1.0, 0.7778, 1.0, 0.7778, 0.9231, 0.6667, -2.22e-16, 0.6667, 0.07692, 0.7778, 0.07692, 0.7778, -2.22e-16, 0.6667, 0.07692, 0.6667, 0.1538, 0.7778, 0.1538, 0.7778, 0.07692, 0.6667, 0.1538, 0.6667, 0.2308, 0.7778, 0.2308, 0.7778, 0.1538, 0.6667, 0.2308, 0.6667, 0.3077, 0.7778, 0.3077, 0.7778, 0.2308, 0.6667, 0.3077, 0.6667, 0.3846, 0.7778, 0.3846, 0.7778, 0.3077, 0.6667, 0.3846, 0.6667, 0.4615, 0.7778, 0.4615, 0.7778, 0.3846, 0.6667, 0.4615, 0.6667, 0.5385, 0.7778, 0.5385, 0.7778, 0.4615, 0.7778, 0.5385, 0.7778, 0.6154, 0.8889, 0.6154, 0.8889, 0.5385, 0.7778, 0.6154, 0.7778, 0.6923, 0.8889, 0.6923, 0.8889, 0.6154, 0.7778, 0.6923, 0.7778, 0.7692, 0.8889, 0.7692, 0.8889, 0.6923, 0.7778, 0.7692, 0.7778, 0.8462, 0.8889, 0.8462, 0.8889, 0.7692, 0.7778, 0.8462, 0.7778, 0.9231, 0.8889, 0.9231, 0.8889, 0.8462, 0.7778, 0.9231, 0.7778, 1.0, 0.8889, 1.0, 0.8889, 0.9231, 0.7778, -2.22e-16, 0.7778, 0.07692, 0.8889, 0.07692, 0.8889, -2.22e-16, 0.7778, 0.07692, 0.7778, 0.1538, 0.8889, 0.1538, 0.8889, 0.07692, 0.7778, 0.1538, 0.7778, 0.2308, 0.8889, 0.2308, 0.8889, 0.1538, 0.7778, 0.2308, 0.7778, 0.3077, 0.8889, 0.3077, 0.8889, 0.2308, 0.7778, 0.3077, 0.7778, 0.3846, 0.8889, 0.3846, 0.8889, 0.3077, 0.7778, 0.3846, 0.7778, 0.4615, 0.8889, 0.4615, 0.8889, 0.3846, 0.7778, 0.4615, 0.7778, 0.5385, 0.8889, 0.5385, 0.8889, 0.4615, 0.8889, 0.5385, 0.8889, 0.6154, 1.0, 0.6154, 1.0, 0.5385, 0.8889, 0.6154, 0.8889, 0.6923, 1.0, 0.6923, 1.0, 0.6154, 0.8889, 0.6923, 0.8889, 0.7692, 1.0, 0.7692, 1.0, 0.6923, 0.8889, 0.7692, 0.8889, 0.8462, 1.0, 0.8462, 1.0, 0.7692, 0.8889, 0.8462, 0.8889, 0.9231, 1.0, 0.9231, 1.0, 0.8462, 0.8889, 0.9231, 0.8889, 1.0, 1.0, 1.0, 1.0, 0.9231, 0.8889, -2.22e-16, 0.8889, 0.07692, 1.0, 0.07692, 1.0, -2.22e-16, 0.8889, 0.07692, 0.8889, 0.1538, 1.0, 0.1538, 1.0, 0.07692, 0.8889, 0.1538, 0.8889, 0.2308, 1.0, 0.2308, 1.0, 0.1538, 0.8889, 0.2308, 0.8889, 0.3077, 1.0, 0.3077, 1.0, 0.2308, 0.8889, 0.3077, 0.8889, 0.3846, 1.0, 0.3846, 1.0, 0.3077, 0.8889, 0.3846, 0.8889, 0.4615, 1.0, 0.4615, 1.0, 0.3846, 0.8889, 0.4615, 0.8889, 0.5385, 1.0, 0.5385, 1.0, 0.4615, 2.22e-16, 0.5385, 2.22e-16, 0.6154, 0.1111, 0.6154, 0.1111, 0.5385, 2.22e-16, 0.6154, 2.22e-16, 0.6923, 0.1111, 0.6923, 0.1111, 0.6154, 2.22e-16, 0.6923, 2.22e-16, 0.7692, 0.1111, 0.7692, 0.1111, 0.6923, 2.22e-16, 0.7692, 2.22e-16, 0.8462, 0.1111, 0.8462, 0.1111, 0.7692, 2.22e-16, 0.8462, 2.22e-16, 0.9231, 0.1111, 0.9231, 0.1111, 0.8462, 2.22e-16, 0.9231, 2.22e-16, 1.0, 0.1111, 1.0, 0.1111, 0.9231, 2.22e-16, -2.22e-16, 2.22e-16, 0.07692, 0.1111, 0.07692, 0.1111, -2.22e-16, 2.22e-16, 0.07692, 2.22e-16, 0.1538, 0.1111, 0.1538, 0.1111, 0.07692, 2.22e-16, 0.1538, 2.22e-16, 0.2308, 0.1111, 0.2308, 0.1111, 0.1538, 2.22e-16, 0.2308, 2.22e-16, 0.3077, 0.1111, 0.3077, 0.1111, 0.2308, 2.22e-16, 0.3077, 2.22e-16, 0.3846, 0.1111, 0.3846, 0.1111, 0.3077, 2.22e-16, 0.3846, 2.22e-16, 0.4615, 0.1111, 0.4615, 0.1111, 0.3846, 2.22e-16, 0.4615, 2.22e-16, 0.5385, 0.1111, 0.5385, 0.1111, 0.4615, 0.1111, 0.5385, 0.1111, 0.6154, 0.2222, 0.6154, 0.2222, 0.5385, 0.1111, 0.6154, 0.1111, 0.6923, 0.2222, 0.6923, 0.2222, 0.6154, 0.1111, 0.6923, 0.1111, 0.7692, 0.2222, 0.7692, 0.2222, 0.6923, 0.1111, 0.7692, 0.1111, 0.8462, 0.2222, 0.8462, 0.2222, 0.7692, 0.1111, 0.8462, 0.1111, 0.9231, 0.2222, 0.9231, 0.2222, 0.8462, 0.1111, 0.9231, 0.1111, 1.0, 0.2222, 1.0, 0.2222, 0.9231, 0.1111, -2.22e-16, 0.1111, 0.07692, 0.2222, 0.07692, 0.2222, -2.22e-16, 0.1111, 0.07692, 0.1111, 0.1538, 0.2222, 0.1538, 0.2222, 0.07692, 0.1111, 0.1538, 0.1111, 0.2308, 0.2222, 0.2308, 0.2222, 0.1538, 0.1111, 0.2308, 0.1111, 0.3077, 0.2222, 0.3077, 0.2222, 0.2308, 0.1111, 0.3077, 0.1111, 0.3846, 0.2222, 0.3846, 0.2222, 0.3077, 0.1111, 0.3846, 0.1111, 0.4615, 0.2222, 0.4615, 0.2222, 0.3846, 0.1111, 0.4615, 0.1111, 0.5385, 0.2222, 0.5385, 0.2222, 0.4615, 0.2222, 0.5385, 0.2222, 0.6154, 0.3333, 0.6154, 0.3333, 0.5385, 0.2222, 0.6154, 0.2222, 0.6923, 0.3333, 0.6923, 0.3333, 0.6154, 0.2222, 0.6923, 0.2222, 0.7692, 0.3333, 0.7692, 0.3333, 0.6923, 0.2222, 0.7692, 0.2222, 0.8462, 0.3333, 0.8462, 0.3333, 0.7692, 0.2222, 0.8462, 0.2222, 0.9231, 0.3333, 0.9231, 0.3333, 0.8462, 0.2222, 0.9231, 0.2222, 1.0, 0.3333, 1.0, 0.3333, 0.9231, 0.2222, -2.22e-16, 0.2222, 0.07692, 0.3333, 0.07692, 0.3333, -2.22e-16, 0.2222, 0.07692, 0.2222, 0.1538, 0.3333, 0.1538, 0.3333, 0.07692, 0.2222, 0.1538, 0.2222, 0.2308, 0.3333, 0.2308, 0.3333, 0.1538, 0.2222, 0.2308, 0.2222, 0.3077, 0.3333, 0.3077, 0.3333, 0.2308, 0.2222, 0.3077, 0.2222, 0.3846, 0.3333, 0.3846, 0.3333, 0.3077, 0.2222, 0.3846, 0.2222, 0.4615, 0.3333, 0.4615, 0.3333, 0.3846, 0.2222, 0.4615, 0.2222, 0.5385, 0.3333, 0.5385, 0.3333, 0.4615, 0.3333, 0.5385, 0.3333, 0.6154, 0.4444, 0.6154, 0.4444, 0.5385, 0.3333, 0.6154, 0.3333, 0.6923, 0.4444, 0.6923, 0.4444, 0.6154, 0.3333, 0.6923, 0.3333, 0.7692, 0.4444, 0.7692, 0.4444, 0.6923, 0.3333, 0.7692, 0.3333, 0.8462, 0.4444, 0.8462, 0.4444, 0.7692, 0.3333, 0.8462, 0.3333, 0.9231, 0.4444, 0.9231, 0.4444, 0.8462, 0.3333, 0.9231, 0.3333, 1.0, 0.4444, 1.0, 0.4444, 0.9231, 0.3333, -2.22e-16, 0.3333, 0.07692, 0.4444, 0.07692, 0.4444, -2.22e-16, 0.3333, 0.07692, 0.3333, 0.1538, 0.4444, 0.1538, 0.4444, 0.07692, 0.3333, 0.1538, 0.3333, 0.2308, 0.4444, 0.2308, 0.4444, 0.1538, 0.3333, 0.2308, 0.3333, 0.3077, 0.4444, 0.3077, 0.4444, 0.2308, 0.3333, 0.3077, 0.3333, 0.3846, 0.4444, 0.3846, 0.4444, 0.3077, 0.3333, 0.3846, 0.3333, 0.4615, 0.4444, 0.4615, 0.4444, 0.3846, 0.3333, 0.4615, 0.3333, 0.5385, 0.4444, 0.5385, 0.4444, 0.4615, 0.4444, 0.5385, 0.4444, 0.6154, 0.5556, 0.6154, 0.5556, 0.5385, 0.4444, 0.6154, 0.4444, 0.6923, 0.5556, 0.6923, 0.5556, 0.6154, 0.4444, 0.6923, 0.4444, 0.7692, 0.5556, 0.7692, 0.5556, 0.6923, 0.4444, 0.7692, 0.4444, 0.8462, 0.5556, 0.8462, 0.5556, 0.7692, 0.4444, 0.8462, 0.4444, 0.9231, 0.5556, 0.9231, 0.5556, 0.8462, 0.4444, 0.9231, 0.4444, 1.0, 0.5556, 1.0, 0.5556, 0.9231, 0.4444, -2.22e-16, 0.4444, 0.07692, 0.5556, 0.07692, 0.5556, -2.22e-16, 0.4444, 0.07692, 0.4444, 0.1538, 0.5556, 0.1538, 0.5556, 0.07692, 0.4444, 0.1538, 0.4444, 0.2308, 0.5556, 0.2308, 0.5556, 0.1538, 0.4444, 0.2308, 0.4444, 0.3077, 0.5556, 0.3077, 0.5556, 0.2308, 0.4444, 0.3077, 0.4444, 0.3846, 0.5556, 0.3846, 0.5556, 0.3077, 0.4444, 0.3846, 0.4444, 0.4615, 0.5556, 0.4615, 0.5556, 0.3846, 0.4444, 0.4615, 0.4444, 0.5385, 0.5556, 0.5385, 0.5556, 0.4615])
me_cylinder.use_remesh_fix_poles = True
me_cylinder.use_remesh_preserve_attributes = False
me_cylinder.update()

# ---- objects
ob_cylinder = bpy.data.objects.new('Cylinder', me_cylinder)

# ---- transforms, parenting, visibility, modifiers, constraints
ob_cylinder.location = (0.0, 0.0, 1.45)
ob_cylinder.scale = (1.0, 1.0, 1.45)

# ---- collection membership
col_collection.objects.link(ob_cylinder)

# ---- scene / render settings (as saved in the file)
scene.frame_start = 1; scene.frame_end = 250; scene.frame_set(1)
scene.render.engine = 'BLENDER_EEVEE_NEXT'
scene.cycles.sampling_pattern = 'TABULATED_SOBOL'
scene.cycles.use_light_tree = False
scene.view_settings.view_transform = 'Filmic'
bpy.context.view_layer.update()

# ---- added for rendering (the .blend has no active camera and no usable light): camera, sun
cam_auto = bpy.data.cameras.new('AutoCamera')
cam_auto.lens = 50.0
cam_auto.sensor_width = 36.0
cam_auto.clip_end = 1000.0
ob_auto_camera = bpy.data.objects.new('AutoCamera', cam_auto)
scene.collection.objects.link(ob_auto_camera)
ob_auto_camera.location = (4.33813, -5.20575, 4.92029)
ob_auto_camera.rotation_euler = (1.09748, -7.21219e-08, 0.694738)
scene.camera = ob_auto_camera
light_auto_sun = bpy.data.lights.new('AutoSun', 'SUN')
light_auto_sun.energy = 3.0
light_auto_sun.angle = 0.0523599
ob_auto_sun = bpy.data.objects.new('AutoSun', light_auto_sun)
scene.collection.objects.link(ob_auto_sun)
ob_auto_sun.rotation_euler = (0.872665, 0.174533, 0.523599)
bpy.context.view_layer.update()
